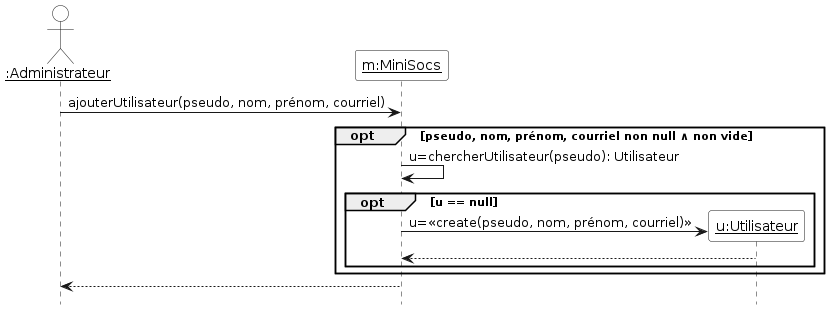

The diagram above was rendered by PlantUML. Its source (embedded in the PNG):
@startuml

'Diagramme de séquence simplifié du cas d'utilisation "Ajouter utilisateur" (PlantUML)'

'Version simplifiée (voir ...[_version_simplifiée].pu pour une version plus détaillée'

hide footbox
skinparam sequenceParticipantBackgroundColor White
skinparam sequenceActorBackgroundColor White
actor "__:Administrateur__" as admin
participant "__m:MiniSocs__" as m
admin -> m : ajouterUtilisateur(pseudo, nom, prénom, courriel)
opt pseudo, nom, prénom, courriel non null ∧ non vide
  m -> m : u=chercherUtilisateur(pseudo): Utilisateur
  create "__u:Utilisateur__" as u
  opt u == null
    m -> "__u:Utilisateur__" as u : u=<<create(pseudo, nom, prénom, courriel)>>
    u --> m
  end
end
m --> admin
@enduml